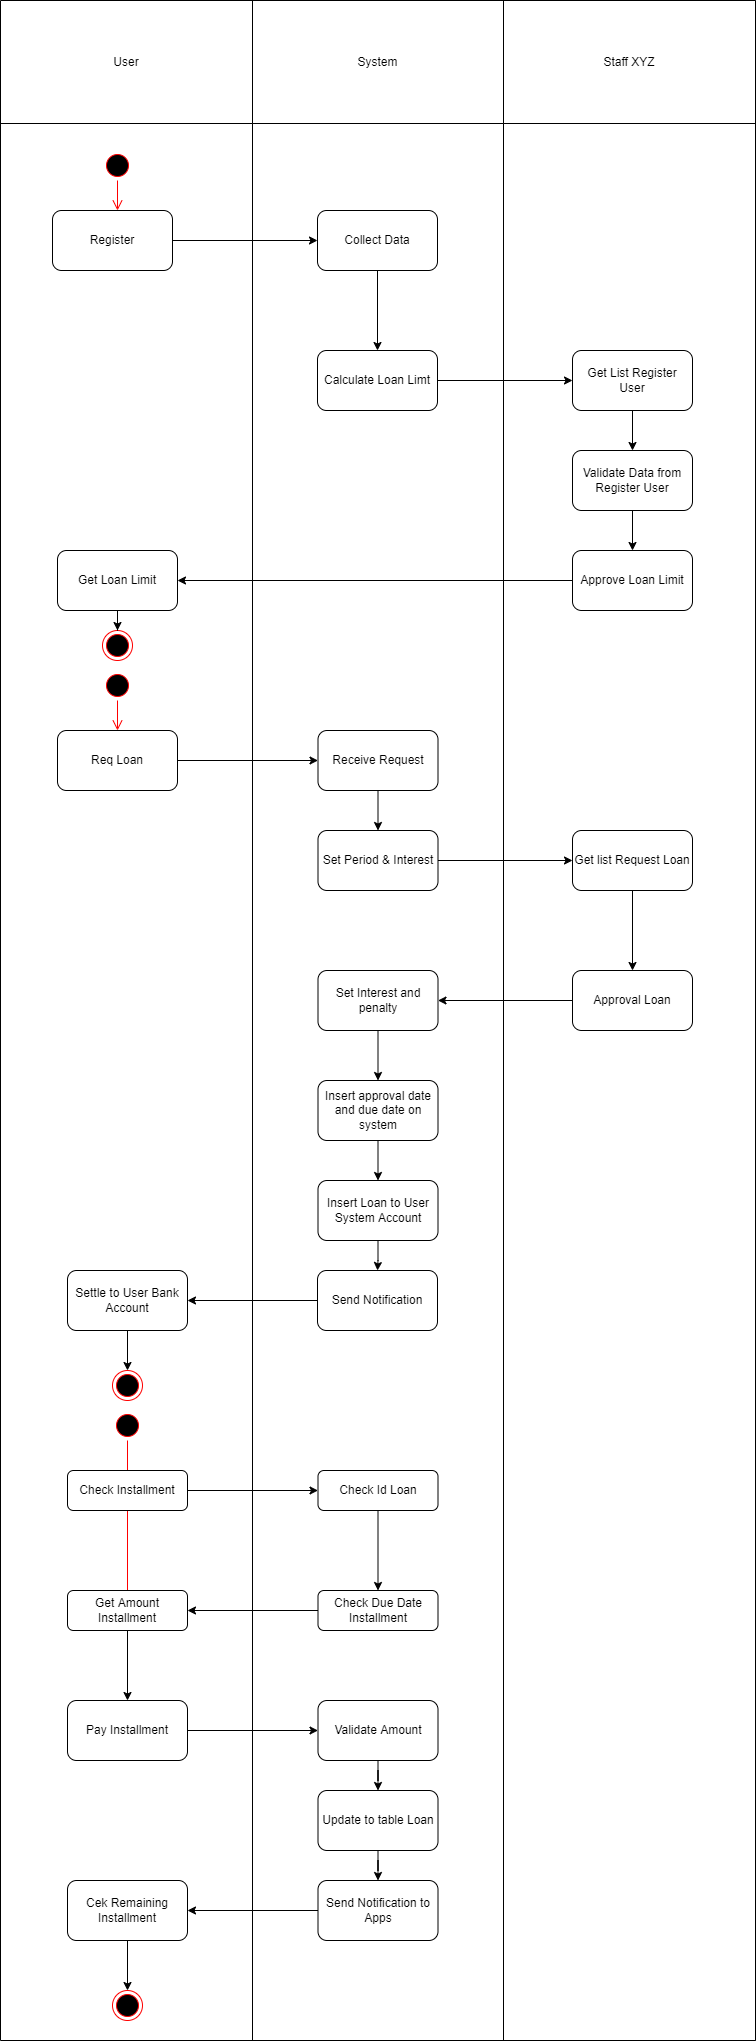

The diagram above was exported from draw.io. Its source (the exported page's mxGraphModel, read from the mxfile embedded in the PNG):
<mxGraphModel dx="1038" dy="489" grid="1" gridSize="10" guides="1" tooltips="1" connect="1" arrows="1" fold="1" page="1" pageScale="1" pageWidth="850" pageHeight="1100" math="0" shadow="0">
  <root>
    <mxCell id="0" />
    <mxCell id="1" parent="0" />
    <mxCell id="Hbx_lvr9UVwoqT1MsOeP-21" value="" style="shape=table;startSize=0;container=1;collapsible=0;childLayout=tableLayout;" vertex="1" parent="1">
      <mxGeometry x="48" y="40" width="755" height="2040" as="geometry" />
    </mxCell>
    <mxCell id="Hbx_lvr9UVwoqT1MsOeP-22" value="" style="shape=tableRow;horizontal=0;startSize=0;swimlaneHead=0;swimlaneBody=0;top=0;left=0;bottom=0;right=0;collapsible=0;dropTarget=0;fillColor=none;points=[[0,0.5],[1,0.5]];portConstraint=eastwest;" vertex="1" parent="Hbx_lvr9UVwoqT1MsOeP-21">
      <mxGeometry width="755" height="123" as="geometry" />
    </mxCell>
    <mxCell id="Hbx_lvr9UVwoqT1MsOeP-23" value="User" style="shape=partialRectangle;html=1;whiteSpace=wrap;connectable=0;overflow=hidden;fillColor=none;top=0;left=0;bottom=0;right=0;pointerEvents=1;" vertex="1" parent="Hbx_lvr9UVwoqT1MsOeP-22">
      <mxGeometry width="252" height="123" as="geometry">
        <mxRectangle width="252" height="123" as="alternateBounds" />
      </mxGeometry>
    </mxCell>
    <mxCell id="Hbx_lvr9UVwoqT1MsOeP-24" value="System" style="shape=partialRectangle;html=1;whiteSpace=wrap;connectable=0;overflow=hidden;fillColor=none;top=0;left=0;bottom=0;right=0;pointerEvents=1;" vertex="1" parent="Hbx_lvr9UVwoqT1MsOeP-22">
      <mxGeometry x="252" width="251" height="123" as="geometry">
        <mxRectangle width="251" height="123" as="alternateBounds" />
      </mxGeometry>
    </mxCell>
    <mxCell id="Hbx_lvr9UVwoqT1MsOeP-25" value="Staff XYZ" style="shape=partialRectangle;html=1;whiteSpace=wrap;connectable=0;overflow=hidden;fillColor=none;top=0;left=0;bottom=0;right=0;pointerEvents=1;" vertex="1" parent="Hbx_lvr9UVwoqT1MsOeP-22">
      <mxGeometry x="503" width="252" height="123" as="geometry">
        <mxRectangle width="252" height="123" as="alternateBounds" />
      </mxGeometry>
    </mxCell>
    <mxCell id="Hbx_lvr9UVwoqT1MsOeP-26" value="" style="shape=tableRow;horizontal=0;startSize=0;swimlaneHead=0;swimlaneBody=0;top=0;left=0;bottom=0;right=0;collapsible=0;dropTarget=0;fillColor=none;points=[[0,0.5],[1,0.5]];portConstraint=eastwest;" vertex="1" parent="Hbx_lvr9UVwoqT1MsOeP-21">
      <mxGeometry y="123" width="755" height="1917" as="geometry" />
    </mxCell>
    <mxCell id="Hbx_lvr9UVwoqT1MsOeP-27" value="" style="shape=partialRectangle;html=1;whiteSpace=wrap;connectable=0;overflow=hidden;fillColor=none;top=0;left=0;bottom=0;right=0;pointerEvents=1;" vertex="1" parent="Hbx_lvr9UVwoqT1MsOeP-26">
      <mxGeometry width="252" height="1917" as="geometry">
        <mxRectangle width="252" height="1917" as="alternateBounds" />
      </mxGeometry>
    </mxCell>
    <mxCell id="Hbx_lvr9UVwoqT1MsOeP-28" value="" style="shape=partialRectangle;html=1;whiteSpace=wrap;connectable=0;overflow=hidden;fillColor=none;top=0;left=0;bottom=0;right=0;pointerEvents=1;" vertex="1" parent="Hbx_lvr9UVwoqT1MsOeP-26">
      <mxGeometry x="252" width="251" height="1917" as="geometry">
        <mxRectangle width="251" height="1917" as="alternateBounds" />
      </mxGeometry>
    </mxCell>
    <mxCell id="Hbx_lvr9UVwoqT1MsOeP-29" value="" style="shape=partialRectangle;html=1;whiteSpace=wrap;connectable=0;overflow=hidden;fillColor=none;top=0;left=0;bottom=0;right=0;pointerEvents=1;" vertex="1" parent="Hbx_lvr9UVwoqT1MsOeP-26">
      <mxGeometry x="503" width="252" height="1917" as="geometry">
        <mxRectangle width="252" height="1917" as="alternateBounds" />
      </mxGeometry>
    </mxCell>
    <mxCell id="Hbx_lvr9UVwoqT1MsOeP-67" value="Set Period &amp;amp; Interest" style="rounded=1;whiteSpace=wrap;html=1;" vertex="1" parent="Hbx_lvr9UVwoqT1MsOeP-26">
      <mxGeometry x="755" width="NaN" height="1917" as="geometry">
        <mxRectangle width="NaN" height="1917" as="alternateBounds" />
      </mxGeometry>
    </mxCell>
    <mxCell id="Hbx_lvr9UVwoqT1MsOeP-30" value="" style="ellipse;html=1;shape=startState;fillColor=#000000;strokeColor=#ff0000;" vertex="1" parent="1">
      <mxGeometry x="150" y="190" width="30" height="30" as="geometry" />
    </mxCell>
    <mxCell id="Hbx_lvr9UVwoqT1MsOeP-31" value="" style="edgeStyle=orthogonalEdgeStyle;html=1;verticalAlign=bottom;endArrow=open;endSize=8;strokeColor=#ff0000;rounded=0;" edge="1" source="Hbx_lvr9UVwoqT1MsOeP-30" parent="1">
      <mxGeometry relative="1" as="geometry">
        <mxPoint x="165" y="250" as="targetPoint" />
      </mxGeometry>
    </mxCell>
    <mxCell id="Hbx_lvr9UVwoqT1MsOeP-32" value="" style="ellipse;html=1;shape=endState;fillColor=#000000;strokeColor=#ff0000;" vertex="1" parent="1">
      <mxGeometry x="150" y="670" width="30" height="30" as="geometry" />
    </mxCell>
    <mxCell id="Hbx_lvr9UVwoqT1MsOeP-35" value="" style="edgeStyle=orthogonalEdgeStyle;rounded=0;orthogonalLoop=1;jettySize=auto;html=1;" edge="1" parent="1" source="Hbx_lvr9UVwoqT1MsOeP-33" target="Hbx_lvr9UVwoqT1MsOeP-34">
      <mxGeometry relative="1" as="geometry" />
    </mxCell>
    <mxCell id="Hbx_lvr9UVwoqT1MsOeP-33" value="Register" style="rounded=1;whiteSpace=wrap;html=1;" vertex="1" parent="1">
      <mxGeometry x="100" y="250" width="120" height="60" as="geometry" />
    </mxCell>
    <mxCell id="Hbx_lvr9UVwoqT1MsOeP-38" value="" style="edgeStyle=orthogonalEdgeStyle;rounded=0;orthogonalLoop=1;jettySize=auto;html=1;" edge="1" parent="1" source="Hbx_lvr9UVwoqT1MsOeP-34" target="Hbx_lvr9UVwoqT1MsOeP-37">
      <mxGeometry relative="1" as="geometry" />
    </mxCell>
    <mxCell id="Hbx_lvr9UVwoqT1MsOeP-34" value="Collect Data" style="rounded=1;whiteSpace=wrap;html=1;" vertex="1" parent="1">
      <mxGeometry x="365" y="250" width="120" height="60" as="geometry" />
    </mxCell>
    <mxCell id="Hbx_lvr9UVwoqT1MsOeP-40" value="" style="edgeStyle=orthogonalEdgeStyle;rounded=0;orthogonalLoop=1;jettySize=auto;html=1;" edge="1" parent="1" source="Hbx_lvr9UVwoqT1MsOeP-37" target="Hbx_lvr9UVwoqT1MsOeP-39">
      <mxGeometry relative="1" as="geometry" />
    </mxCell>
    <mxCell id="Hbx_lvr9UVwoqT1MsOeP-37" value="Calculate Loan Limt" style="rounded=1;whiteSpace=wrap;html=1;" vertex="1" parent="1">
      <mxGeometry x="365" y="390" width="120" height="60" as="geometry" />
    </mxCell>
    <mxCell id="Hbx_lvr9UVwoqT1MsOeP-72" value="" style="edgeStyle=orthogonalEdgeStyle;rounded=0;orthogonalLoop=1;jettySize=auto;html=1;" edge="1" parent="1" source="Hbx_lvr9UVwoqT1MsOeP-39" target="Hbx_lvr9UVwoqT1MsOeP-71">
      <mxGeometry relative="1" as="geometry" />
    </mxCell>
    <mxCell id="Hbx_lvr9UVwoqT1MsOeP-39" value="Get List Register User" style="rounded=1;whiteSpace=wrap;html=1;" vertex="1" parent="1">
      <mxGeometry x="620" y="390" width="120" height="60" as="geometry" />
    </mxCell>
    <mxCell id="Hbx_lvr9UVwoqT1MsOeP-74" style="edgeStyle=orthogonalEdgeStyle;rounded=0;orthogonalLoop=1;jettySize=auto;html=1;entryX=1;entryY=0.5;entryDx=0;entryDy=0;" edge="1" parent="1" source="Hbx_lvr9UVwoqT1MsOeP-41" target="Hbx_lvr9UVwoqT1MsOeP-45">
      <mxGeometry relative="1" as="geometry" />
    </mxCell>
    <mxCell id="Hbx_lvr9UVwoqT1MsOeP-41" value="Approve Loan Limit" style="rounded=1;whiteSpace=wrap;html=1;" vertex="1" parent="1">
      <mxGeometry x="620" y="590" width="120" height="60" as="geometry" />
    </mxCell>
    <mxCell id="Hbx_lvr9UVwoqT1MsOeP-47" style="edgeStyle=orthogonalEdgeStyle;rounded=0;orthogonalLoop=1;jettySize=auto;html=1;" edge="1" parent="1" source="Hbx_lvr9UVwoqT1MsOeP-45" target="Hbx_lvr9UVwoqT1MsOeP-32">
      <mxGeometry relative="1" as="geometry" />
    </mxCell>
    <mxCell id="Hbx_lvr9UVwoqT1MsOeP-45" value="Get Loan Limit" style="rounded=1;whiteSpace=wrap;html=1;" vertex="1" parent="1">
      <mxGeometry x="105" y="590" width="120" height="60" as="geometry" />
    </mxCell>
    <mxCell id="Hbx_lvr9UVwoqT1MsOeP-55" value="" style="ellipse;html=1;shape=startState;fillColor=#000000;strokeColor=#ff0000;" vertex="1" parent="1">
      <mxGeometry x="150" y="710" width="30" height="30" as="geometry" />
    </mxCell>
    <mxCell id="Hbx_lvr9UVwoqT1MsOeP-56" value="" style="edgeStyle=orthogonalEdgeStyle;html=1;verticalAlign=bottom;endArrow=open;endSize=8;strokeColor=#ff0000;rounded=0;" edge="1" parent="1" source="Hbx_lvr9UVwoqT1MsOeP-55" target="Hbx_lvr9UVwoqT1MsOeP-58">
      <mxGeometry relative="1" as="geometry">
        <mxPoint x="165" y="770" as="targetPoint" />
      </mxGeometry>
    </mxCell>
    <mxCell id="Hbx_lvr9UVwoqT1MsOeP-57" value="" style="ellipse;html=1;shape=endState;fillColor=#000000;strokeColor=#ff0000;" vertex="1" parent="1">
      <mxGeometry x="160" y="1410" width="30" height="30" as="geometry" />
    </mxCell>
    <mxCell id="Hbx_lvr9UVwoqT1MsOeP-64" value="" style="edgeStyle=orthogonalEdgeStyle;rounded=0;orthogonalLoop=1;jettySize=auto;html=1;" edge="1" parent="1" source="Hbx_lvr9UVwoqT1MsOeP-58" target="Hbx_lvr9UVwoqT1MsOeP-63">
      <mxGeometry relative="1" as="geometry" />
    </mxCell>
    <mxCell id="Hbx_lvr9UVwoqT1MsOeP-58" value="Req Loan" style="rounded=1;whiteSpace=wrap;html=1;" vertex="1" parent="1">
      <mxGeometry x="105" y="770" width="120" height="60" as="geometry" />
    </mxCell>
    <mxCell id="Hbx_lvr9UVwoqT1MsOeP-66" value="" style="edgeStyle=orthogonalEdgeStyle;rounded=0;orthogonalLoop=1;jettySize=auto;html=1;" edge="1" parent="1" source="Hbx_lvr9UVwoqT1MsOeP-63" target="Hbx_lvr9UVwoqT1MsOeP-65">
      <mxGeometry relative="1" as="geometry" />
    </mxCell>
    <mxCell id="Hbx_lvr9UVwoqT1MsOeP-63" value="Receive Request" style="rounded=1;whiteSpace=wrap;html=1;" vertex="1" parent="1">
      <mxGeometry x="365.5" y="770" width="120" height="60" as="geometry" />
    </mxCell>
    <mxCell id="Hbx_lvr9UVwoqT1MsOeP-68" value="" style="edgeStyle=orthogonalEdgeStyle;rounded=0;orthogonalLoop=1;jettySize=auto;html=1;" edge="1" parent="1" source="Hbx_lvr9UVwoqT1MsOeP-65" target="Hbx_lvr9UVwoqT1MsOeP-67">
      <mxGeometry relative="1" as="geometry" />
    </mxCell>
    <mxCell id="Hbx_lvr9UVwoqT1MsOeP-70" value="" style="edgeStyle=orthogonalEdgeStyle;rounded=0;orthogonalLoop=1;jettySize=auto;html=1;" edge="1" parent="1" source="Hbx_lvr9UVwoqT1MsOeP-65" target="Hbx_lvr9UVwoqT1MsOeP-69">
      <mxGeometry relative="1" as="geometry" />
    </mxCell>
    <mxCell id="Hbx_lvr9UVwoqT1MsOeP-65" value="Set Period &amp;amp; Interest" style="rounded=1;whiteSpace=wrap;html=1;" vertex="1" parent="1">
      <mxGeometry x="365.5" y="870" width="120" height="60" as="geometry" />
    </mxCell>
    <mxCell id="Hbx_lvr9UVwoqT1MsOeP-76" value="" style="edgeStyle=orthogonalEdgeStyle;rounded=0;orthogonalLoop=1;jettySize=auto;html=1;" edge="1" parent="1" source="Hbx_lvr9UVwoqT1MsOeP-69" target="Hbx_lvr9UVwoqT1MsOeP-75">
      <mxGeometry relative="1" as="geometry" />
    </mxCell>
    <mxCell id="Hbx_lvr9UVwoqT1MsOeP-69" value="Get list Request Loan" style="rounded=1;whiteSpace=wrap;html=1;" vertex="1" parent="1">
      <mxGeometry x="620" y="870" width="120" height="60" as="geometry" />
    </mxCell>
    <mxCell id="Hbx_lvr9UVwoqT1MsOeP-73" style="edgeStyle=orthogonalEdgeStyle;rounded=0;orthogonalLoop=1;jettySize=auto;html=1;entryX=0.5;entryY=0;entryDx=0;entryDy=0;" edge="1" parent="1" source="Hbx_lvr9UVwoqT1MsOeP-71" target="Hbx_lvr9UVwoqT1MsOeP-41">
      <mxGeometry relative="1" as="geometry" />
    </mxCell>
    <mxCell id="Hbx_lvr9UVwoqT1MsOeP-71" value="Validate Data from Register User" style="rounded=1;whiteSpace=wrap;html=1;" vertex="1" parent="1">
      <mxGeometry x="620" y="490" width="120" height="60" as="geometry" />
    </mxCell>
    <mxCell id="Hbx_lvr9UVwoqT1MsOeP-79" value="" style="edgeStyle=orthogonalEdgeStyle;rounded=0;orthogonalLoop=1;jettySize=auto;html=1;" edge="1" parent="1" source="Hbx_lvr9UVwoqT1MsOeP-75" target="Hbx_lvr9UVwoqT1MsOeP-78">
      <mxGeometry relative="1" as="geometry" />
    </mxCell>
    <mxCell id="Hbx_lvr9UVwoqT1MsOeP-75" value="Approval Loan" style="rounded=1;whiteSpace=wrap;html=1;" vertex="1" parent="1">
      <mxGeometry x="620" y="1010" width="120" height="60" as="geometry" />
    </mxCell>
    <mxCell id="Hbx_lvr9UVwoqT1MsOeP-81" value="" style="edgeStyle=orthogonalEdgeStyle;rounded=0;orthogonalLoop=1;jettySize=auto;html=1;" edge="1" parent="1" source="Hbx_lvr9UVwoqT1MsOeP-78" target="Hbx_lvr9UVwoqT1MsOeP-80">
      <mxGeometry relative="1" as="geometry" />
    </mxCell>
    <mxCell id="Hbx_lvr9UVwoqT1MsOeP-78" value="Set Interest and penalty" style="rounded=1;whiteSpace=wrap;html=1;" vertex="1" parent="1">
      <mxGeometry x="365.5" y="1010" width="120" height="60" as="geometry" />
    </mxCell>
    <mxCell id="Hbx_lvr9UVwoqT1MsOeP-83" value="" style="edgeStyle=orthogonalEdgeStyle;rounded=0;orthogonalLoop=1;jettySize=auto;html=1;" edge="1" parent="1" source="Hbx_lvr9UVwoqT1MsOeP-80" target="Hbx_lvr9UVwoqT1MsOeP-82">
      <mxGeometry relative="1" as="geometry" />
    </mxCell>
    <mxCell id="Hbx_lvr9UVwoqT1MsOeP-80" value="Insert approval date and due date on system" style="rounded=1;whiteSpace=wrap;html=1;" vertex="1" parent="1">
      <mxGeometry x="365.5" y="1120" width="120" height="60" as="geometry" />
    </mxCell>
    <mxCell id="Hbx_lvr9UVwoqT1MsOeP-85" value="" style="edgeStyle=orthogonalEdgeStyle;rounded=0;orthogonalLoop=1;jettySize=auto;html=1;" edge="1" parent="1" source="Hbx_lvr9UVwoqT1MsOeP-82" target="Hbx_lvr9UVwoqT1MsOeP-84">
      <mxGeometry relative="1" as="geometry" />
    </mxCell>
    <mxCell id="Hbx_lvr9UVwoqT1MsOeP-82" value="Insert Loan to User System Account" style="rounded=1;whiteSpace=wrap;html=1;" vertex="1" parent="1">
      <mxGeometry x="365.5" y="1220" width="120" height="60" as="geometry" />
    </mxCell>
    <mxCell id="Hbx_lvr9UVwoqT1MsOeP-89" value="" style="edgeStyle=orthogonalEdgeStyle;rounded=0;orthogonalLoop=1;jettySize=auto;html=1;" edge="1" parent="1" source="Hbx_lvr9UVwoqT1MsOeP-84">
      <mxGeometry relative="1" as="geometry">
        <mxPoint x="235" y="1340" as="targetPoint" />
      </mxGeometry>
    </mxCell>
    <mxCell id="Hbx_lvr9UVwoqT1MsOeP-84" value="Send Notification" style="rounded=1;whiteSpace=wrap;html=1;" vertex="1" parent="1">
      <mxGeometry x="365" y="1310" width="120" height="60" as="geometry" />
    </mxCell>
    <mxCell id="Hbx_lvr9UVwoqT1MsOeP-92" style="edgeStyle=orthogonalEdgeStyle;rounded=0;orthogonalLoop=1;jettySize=auto;html=1;" edge="1" parent="1" source="Hbx_lvr9UVwoqT1MsOeP-90" target="Hbx_lvr9UVwoqT1MsOeP-57">
      <mxGeometry relative="1" as="geometry" />
    </mxCell>
    <mxCell id="Hbx_lvr9UVwoqT1MsOeP-90" value="Settle to User Bank Account" style="rounded=1;whiteSpace=wrap;html=1;" vertex="1" parent="1">
      <mxGeometry x="115" y="1310" width="120" height="60" as="geometry" />
    </mxCell>
    <mxCell id="Hbx_lvr9UVwoqT1MsOeP-126" style="edgeStyle=orthogonalEdgeStyle;rounded=0;orthogonalLoop=1;jettySize=auto;html=1;exitX=1;exitY=0.5;exitDx=0;exitDy=0;entryX=0;entryY=0.5;entryDx=0;entryDy=0;" edge="1" parent="1" source="Hbx_lvr9UVwoqT1MsOeP-95" target="Hbx_lvr9UVwoqT1MsOeP-98">
      <mxGeometry relative="1" as="geometry" />
    </mxCell>
    <mxCell id="Hbx_lvr9UVwoqT1MsOeP-95" value="Pay Installment" style="rounded=1;whiteSpace=wrap;html=1;" vertex="1" parent="1">
      <mxGeometry x="115" y="1740" width="120" height="60" as="geometry" />
    </mxCell>
    <mxCell id="Hbx_lvr9UVwoqT1MsOeP-105" value="" style="edgeStyle=orthogonalEdgeStyle;rounded=0;orthogonalLoop=1;jettySize=auto;html=1;" edge="1" parent="1" source="Hbx_lvr9UVwoqT1MsOeP-98" target="Hbx_lvr9UVwoqT1MsOeP-104">
      <mxGeometry relative="1" as="geometry" />
    </mxCell>
    <mxCell id="Hbx_lvr9UVwoqT1MsOeP-98" value="Validate Amount" style="rounded=1;whiteSpace=wrap;html=1;" vertex="1" parent="1">
      <mxGeometry x="365.5" y="1740" width="120" height="60" as="geometry" />
    </mxCell>
    <mxCell id="Hbx_lvr9UVwoqT1MsOeP-107" value="" style="edgeStyle=orthogonalEdgeStyle;rounded=0;orthogonalLoop=1;jettySize=auto;html=1;" edge="1" parent="1" source="Hbx_lvr9UVwoqT1MsOeP-104" target="Hbx_lvr9UVwoqT1MsOeP-106">
      <mxGeometry relative="1" as="geometry" />
    </mxCell>
    <mxCell id="Hbx_lvr9UVwoqT1MsOeP-104" value="Update to table Loan" style="rounded=1;whiteSpace=wrap;html=1;" vertex="1" parent="1">
      <mxGeometry x="365.5" y="1830" width="120" height="60" as="geometry" />
    </mxCell>
    <mxCell id="Hbx_lvr9UVwoqT1MsOeP-127" style="edgeStyle=orthogonalEdgeStyle;rounded=0;orthogonalLoop=1;jettySize=auto;html=1;exitX=0;exitY=0.5;exitDx=0;exitDy=0;" edge="1" parent="1" source="Hbx_lvr9UVwoqT1MsOeP-106" target="Hbx_lvr9UVwoqT1MsOeP-110">
      <mxGeometry relative="1" as="geometry" />
    </mxCell>
    <mxCell id="Hbx_lvr9UVwoqT1MsOeP-106" value="Send Notification to Apps" style="rounded=1;whiteSpace=wrap;html=1;" vertex="1" parent="1">
      <mxGeometry x="365.5" y="1920" width="120" height="60" as="geometry" />
    </mxCell>
    <mxCell id="Hbx_lvr9UVwoqT1MsOeP-113" style="edgeStyle=orthogonalEdgeStyle;rounded=0;orthogonalLoop=1;jettySize=auto;html=1;" edge="1" parent="1" source="Hbx_lvr9UVwoqT1MsOeP-110" target="Hbx_lvr9UVwoqT1MsOeP-112">
      <mxGeometry relative="1" as="geometry" />
    </mxCell>
    <mxCell id="Hbx_lvr9UVwoqT1MsOeP-110" value="Cek Remaining Installment" style="rounded=1;whiteSpace=wrap;html=1;" vertex="1" parent="1">
      <mxGeometry x="115" y="1920" width="120" height="60" as="geometry" />
    </mxCell>
    <mxCell id="Hbx_lvr9UVwoqT1MsOeP-112" value="" style="ellipse;html=1;shape=endState;fillColor=#000000;strokeColor=#ff0000;" vertex="1" parent="1">
      <mxGeometry x="160" y="2030" width="30" height="30" as="geometry" />
    </mxCell>
    <mxCell id="Hbx_lvr9UVwoqT1MsOeP-114" value="" style="ellipse;html=1;shape=startState;fillColor=#000000;strokeColor=#ff0000;" vertex="1" parent="1">
      <mxGeometry x="160" y="1450" width="30" height="30" as="geometry" />
    </mxCell>
    <mxCell id="Hbx_lvr9UVwoqT1MsOeP-115" value="" style="edgeStyle=orthogonalEdgeStyle;html=1;verticalAlign=bottom;endArrow=open;endSize=8;strokeColor=#ff0000;rounded=0;" edge="1" source="Hbx_lvr9UVwoqT1MsOeP-114" parent="1">
      <mxGeometry relative="1" as="geometry">
        <mxPoint x="175" y="1660" as="targetPoint" />
      </mxGeometry>
    </mxCell>
    <mxCell id="Hbx_lvr9UVwoqT1MsOeP-118" value="" style="edgeStyle=orthogonalEdgeStyle;rounded=0;orthogonalLoop=1;jettySize=auto;html=1;" edge="1" parent="1" source="Hbx_lvr9UVwoqT1MsOeP-116" target="Hbx_lvr9UVwoqT1MsOeP-117">
      <mxGeometry relative="1" as="geometry" />
    </mxCell>
    <mxCell id="Hbx_lvr9UVwoqT1MsOeP-116" value="Check Installment" style="rounded=1;whiteSpace=wrap;html=1;" vertex="1" parent="1">
      <mxGeometry x="115" y="1510" width="120" height="40" as="geometry" />
    </mxCell>
    <mxCell id="Hbx_lvr9UVwoqT1MsOeP-120" value="" style="edgeStyle=orthogonalEdgeStyle;rounded=0;orthogonalLoop=1;jettySize=auto;html=1;" edge="1" parent="1" source="Hbx_lvr9UVwoqT1MsOeP-117" target="Hbx_lvr9UVwoqT1MsOeP-119">
      <mxGeometry relative="1" as="geometry" />
    </mxCell>
    <mxCell id="Hbx_lvr9UVwoqT1MsOeP-117" value="Check Id Loan" style="rounded=1;whiteSpace=wrap;html=1;" vertex="1" parent="1">
      <mxGeometry x="365.5" y="1510" width="120" height="40" as="geometry" />
    </mxCell>
    <mxCell id="Hbx_lvr9UVwoqT1MsOeP-122" value="" style="edgeStyle=orthogonalEdgeStyle;rounded=0;orthogonalLoop=1;jettySize=auto;html=1;" edge="1" parent="1" source="Hbx_lvr9UVwoqT1MsOeP-119" target="Hbx_lvr9UVwoqT1MsOeP-121">
      <mxGeometry relative="1" as="geometry" />
    </mxCell>
    <mxCell id="Hbx_lvr9UVwoqT1MsOeP-119" value="Check Due Date Installment" style="rounded=1;whiteSpace=wrap;html=1;" vertex="1" parent="1">
      <mxGeometry x="365.5" y="1630" width="120" height="40" as="geometry" />
    </mxCell>
    <mxCell id="Hbx_lvr9UVwoqT1MsOeP-123" style="edgeStyle=orthogonalEdgeStyle;rounded=0;orthogonalLoop=1;jettySize=auto;html=1;" edge="1" parent="1" source="Hbx_lvr9UVwoqT1MsOeP-121" target="Hbx_lvr9UVwoqT1MsOeP-95">
      <mxGeometry relative="1" as="geometry" />
    </mxCell>
    <mxCell id="Hbx_lvr9UVwoqT1MsOeP-121" value="Get Amount Installment" style="rounded=1;whiteSpace=wrap;html=1;" vertex="1" parent="1">
      <mxGeometry x="115" y="1630" width="120" height="40" as="geometry" />
    </mxCell>
  </root>
</mxGraphModel>